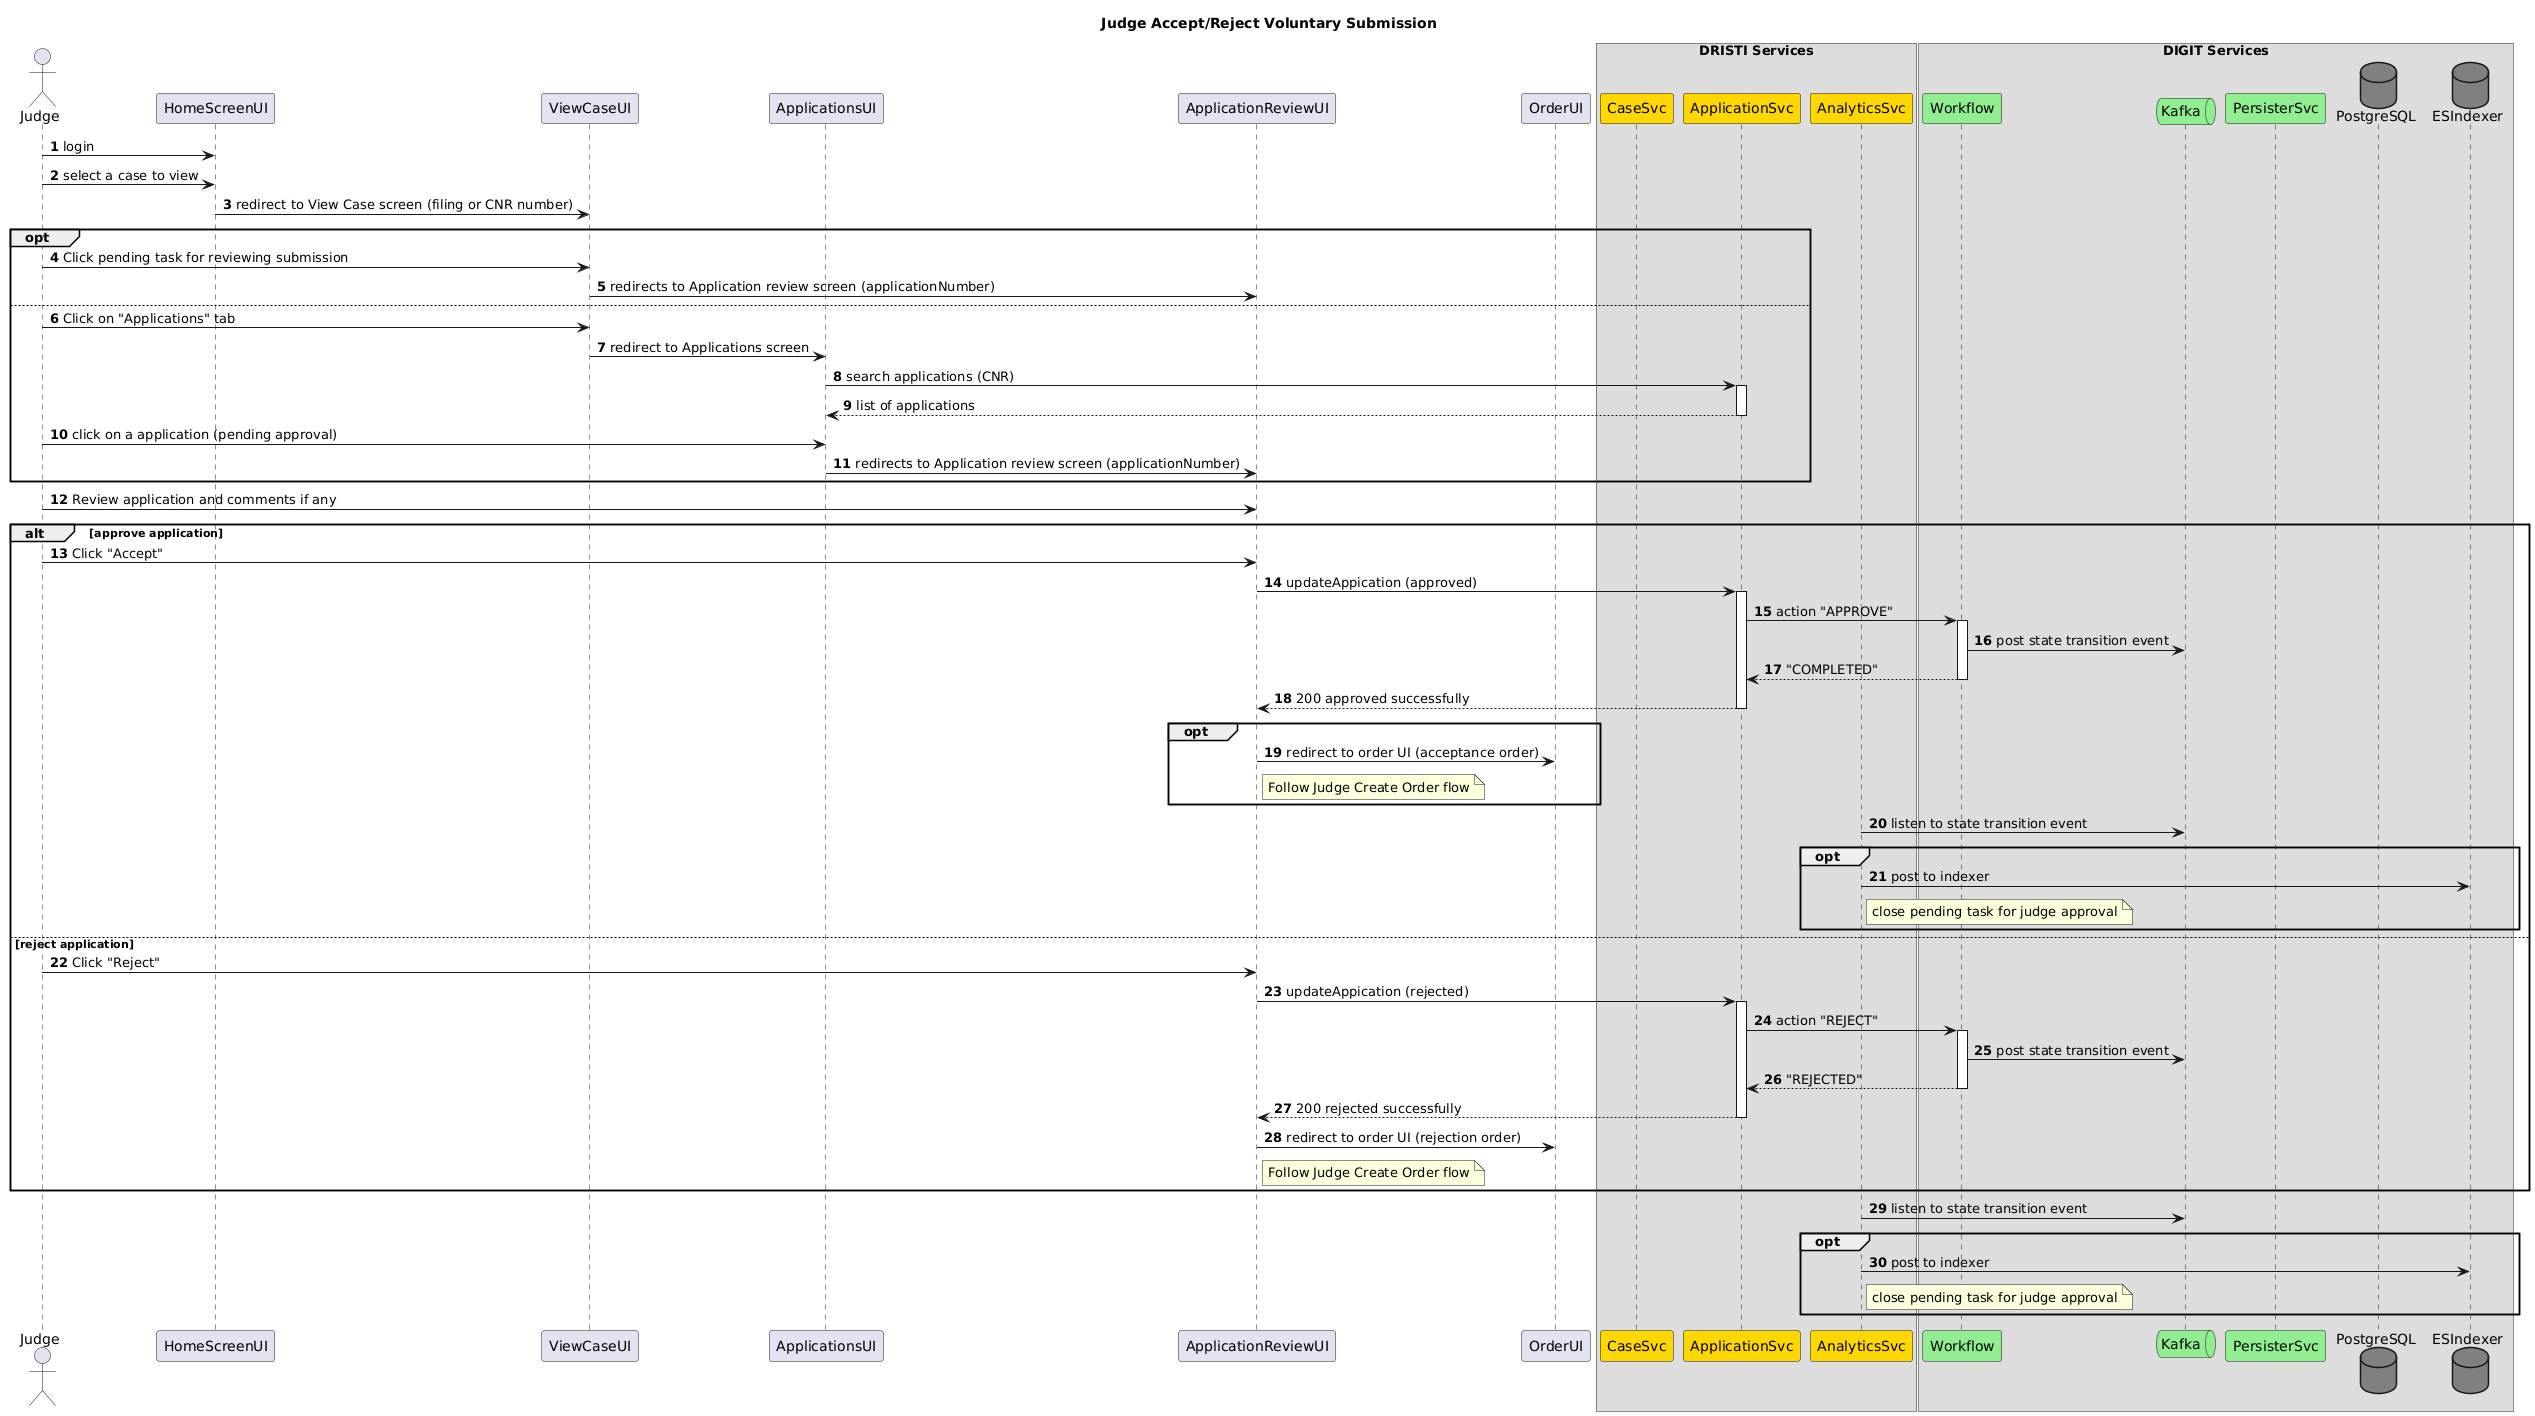

The diagram above was rendered by PlantUML. Its source (embedded in the PNG):
@startuml
autonumber
skinparam responseMessageBelowArrow true
title "Judge Accept/Reject Voluntary Submission"

actor Judge as J
participant HomeScreenUI as HU
participant ViewCaseUI as VU
participant ApplicationsUI as AU
participant ApplicationReviewUI as ARU
participant OrderUI as OU

box DRISTI Services
participant CaseSvc as CS #gold
participant ApplicationSvc as AS #gold
participant AnalyticsSvc as AAS #gold
end box

box DIGIT Services
participant Workflow as W #lightgreen
queue Kafka as K #lightgreen
participant PersisterSvc as P #lightgreen
Database PostgreSQL as DB #gray
Database ESIndexer as DBES #gray
end box

J->HU: login
J->HU: select a case to view 
HU->VU: redirect to View Case screen (filing or CNR number)
opt
J->VU: Click pending task for reviewing submission
VU->ARU: redirects to Application review screen (applicationNumber)
else
J->VU: Click on "Applications" tab
VU->AU: redirect to Applications screen
AU->AS++: search applications (CNR)
return list of applications
J->AU: click on a application (pending approval)
AU->ARU: redirects to Application review screen (applicationNumber)
end

J->ARU: Review application and comments if any
alt approve application
J->ARU: Click "Accept"
ARU->AS++: updateAppication (approved)
AS->W++: action "APPROVE"
W->K: post state transition event
return "COMPLETED"
return 200 approved successfully
opt
ARU->OU: redirect to order UI (acceptance order)
note right of ARU: Follow Judge Create Order flow
end

AAS->K: listen to state transition event
opt
AAS->DBES: post to indexer
note right of AAS: close pending task for judge approval
end

else reject application
J->ARU: Click "Reject"
ARU->AS++: updateAppication (rejected)
AS->W++: action "REJECT"
W->K: post state transition event
return "REJECTED"
return 200 rejected successfully
ARU->OU: redirect to order UI (rejection order)
note right of ARU: Follow Judge Create Order flow
end

AAS->K: listen to state transition event
opt
AAS->DBES: post to indexer
note right of AAS: close pending task for judge approval
end
@enduml